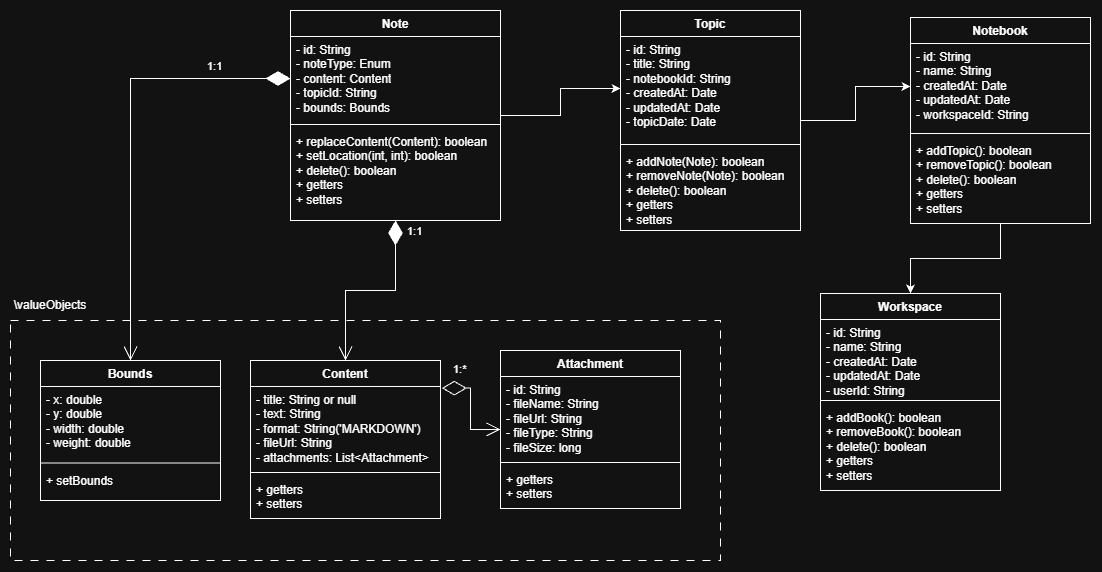

The diagram above was exported from draw.io. Its source (the exported page's mxGraphModel, read from the mxfile embedded in the PNG):
<mxGraphModel dx="1430" dy="785" grid="1" gridSize="10" guides="1" tooltips="1" connect="1" arrows="1" fold="1" page="1" pageScale="1" pageWidth="1169" pageHeight="827" math="0" shadow="0">
  <root>
    <mxCell id="0" />
    <mxCell id="1" parent="0" />
    <mxCell id="JbjcGfq1vYG_OKNAB37P-18" edge="1" parent="1" source="ikVnwAquiSrqeDmVoQ8X-1" style="edgeStyle=orthogonalEdgeStyle;rounded=0;orthogonalLoop=1;jettySize=auto;html=1;defaultLabelBackgroundColor=page;labelPadding=0 4;" target="JbjcGfq1vYG_OKNAB37P-6">
      <mxGeometry relative="1" as="geometry" />
    </mxCell>
    <mxCell id="ikVnwAquiSrqeDmVoQ8X-1" parent="1" style="swimlane;fontStyle=1;align=center;verticalAlign=top;childLayout=stackLayout;horizontal=1;startSize=26;horizontalStack=0;resizeParent=1;resizeParentMax=0;resizeLast=0;collapsible=1;marginBottom=0;whiteSpace=wrap;html=1;" value="Note" vertex="1">
      <mxGeometry height="210" width="210" x="300" y="180" as="geometry" />
    </mxCell>
    <mxCell id="ikVnwAquiSrqeDmVoQ8X-2" parent="ikVnwAquiSrqeDmVoQ8X-1" style="text;strokeColor=none;fillColor=none;align=left;verticalAlign=top;spacingLeft=4;spacingRight=4;overflow=hidden;rotatable=0;points=[[0,0.5],[1,0.5]];portConstraint=eastwest;whiteSpace=wrap;html=1;" value="- id: String&lt;div&gt;- noteType: Enum&lt;div&gt;- content: Content&lt;/div&gt;&lt;div&gt;- topicId: String&lt;/div&gt;&lt;/div&gt;&lt;div&gt;- bounds: Bounds&lt;/div&gt;" vertex="1">
      <mxGeometry height="84" width="210" y="26" as="geometry" />
    </mxCell>
    <mxCell id="ikVnwAquiSrqeDmVoQ8X-3" parent="ikVnwAquiSrqeDmVoQ8X-1" style="line;strokeWidth=1;fillColor=none;align=left;verticalAlign=middle;spacingTop=-1;spacingLeft=3;spacingRight=3;rotatable=0;labelPosition=right;points=[];portConstraint=eastwest;strokeColor=inherit;labelPerimeter=1;" value="" vertex="1">
      <mxGeometry height="8" width="210" y="110" as="geometry" />
    </mxCell>
    <mxCell id="ikVnwAquiSrqeDmVoQ8X-4" parent="ikVnwAquiSrqeDmVoQ8X-1" style="text;strokeColor=none;fillColor=none;align=left;verticalAlign=top;spacingLeft=4;spacingRight=4;overflow=hidden;rotatable=0;points=[[0,0.5],[1,0.5]];portConstraint=eastwest;whiteSpace=wrap;html=1;" value="+ replaceContent(Content): boolean&lt;div&gt;+ setLocation(int, int): boolean&lt;br&gt;&lt;div&gt;+ delete(): boolean&lt;/div&gt;&lt;div&gt;+ getters&lt;/div&gt;&lt;div&gt;+ setters&lt;/div&gt;&lt;/div&gt;" vertex="1">
      <mxGeometry height="92" width="210" y="118" as="geometry" />
    </mxCell>
    <mxCell id="JbjcGfq1vYG_OKNAB37P-19" edge="1" parent="1" source="JbjcGfq1vYG_OKNAB37P-5" style="edgeStyle=orthogonalEdgeStyle;rounded=0;orthogonalLoop=1;jettySize=auto;html=1;entryX=0;entryY=0.5;entryDx=0;entryDy=0;defaultLabelBackgroundColor=page;labelPadding=0 4;" target="JbjcGfq1vYG_OKNAB37P-11">
      <mxGeometry relative="1" as="geometry" />
    </mxCell>
    <mxCell id="JbjcGfq1vYG_OKNAB37P-5" parent="1" style="swimlane;fontStyle=1;align=center;verticalAlign=top;childLayout=stackLayout;horizontal=1;startSize=26;horizontalStack=0;resizeParent=1;resizeParentMax=0;resizeLast=0;collapsible=1;marginBottom=0;whiteSpace=wrap;html=1;" value="Topic" vertex="1">
      <mxGeometry height="220" width="180" x="630" y="180" as="geometry" />
    </mxCell>
    <mxCell id="JbjcGfq1vYG_OKNAB37P-6" parent="JbjcGfq1vYG_OKNAB37P-5" style="text;strokeColor=none;fillColor=none;align=left;verticalAlign=top;spacingLeft=4;spacingRight=4;overflow=hidden;rotatable=0;points=[[0,0.5],[1,0.5]];portConstraint=eastwest;whiteSpace=wrap;html=1;" value="&lt;div&gt;- id: String&lt;/div&gt;- title: String&lt;div&gt;- notebookId: String&lt;br&gt;&lt;div&gt;- createdAt: Date&lt;/div&gt;&lt;div&gt;- updatedAt: Date&lt;/div&gt;&lt;div&gt;- topicDate: Date&lt;/div&gt;&lt;div&gt;&lt;br&gt;&lt;/div&gt;&lt;/div&gt;" vertex="1">
      <mxGeometry height="104" width="180" y="26" as="geometry" />
    </mxCell>
    <mxCell id="JbjcGfq1vYG_OKNAB37P-7" parent="JbjcGfq1vYG_OKNAB37P-5" style="line;strokeWidth=1;fillColor=none;align=left;verticalAlign=middle;spacingTop=-1;spacingLeft=3;spacingRight=3;rotatable=0;labelPosition=right;points=[];portConstraint=eastwest;strokeColor=inherit;labelPerimeter=1;" value="" vertex="1">
      <mxGeometry height="8" width="180" y="130" as="geometry" />
    </mxCell>
    <mxCell id="JbjcGfq1vYG_OKNAB37P-8" parent="JbjcGfq1vYG_OKNAB37P-5" style="text;strokeColor=none;fillColor=none;align=left;verticalAlign=top;spacingLeft=4;spacingRight=4;overflow=hidden;rotatable=0;points=[[0,0.5],[1,0.5]];portConstraint=eastwest;whiteSpace=wrap;html=1;" value="+ addNote(Note): boolean&lt;div&gt;+ removeNote(Note): boolean&lt;/div&gt;&lt;div&gt;+ delete(): boolean&lt;/div&gt;&lt;div&gt;+ getters&lt;/div&gt;&lt;div&gt;+ setters&lt;/div&gt;" vertex="1">
      <mxGeometry height="82" width="180" y="138" as="geometry" />
    </mxCell>
    <mxCell id="JbjcGfq1vYG_OKNAB37P-31" edge="1" parent="1" source="JbjcGfq1vYG_OKNAB37P-10" style="edgeStyle=orthogonalEdgeStyle;rounded=0;orthogonalLoop=1;jettySize=auto;html=1;entryX=0.5;entryY=0;entryDx=0;entryDy=0;defaultLabelBackgroundColor=page;labelPadding=0 4;" target="JbjcGfq1vYG_OKNAB37P-27">
      <mxGeometry relative="1" as="geometry" />
    </mxCell>
    <mxCell id="JbjcGfq1vYG_OKNAB37P-10" parent="1" style="swimlane;fontStyle=1;align=center;verticalAlign=top;childLayout=stackLayout;horizontal=1;startSize=26;horizontalStack=0;resizeParent=1;resizeParentMax=0;resizeLast=0;collapsible=1;marginBottom=0;whiteSpace=wrap;html=1;" value="Notebook" vertex="1">
      <mxGeometry height="206" width="180" x="920" y="187" as="geometry" />
    </mxCell>
    <mxCell id="JbjcGfq1vYG_OKNAB37P-11" parent="JbjcGfq1vYG_OKNAB37P-10" style="text;strokeColor=none;fillColor=none;align=left;verticalAlign=top;spacingLeft=4;spacingRight=4;overflow=hidden;rotatable=0;points=[[0,0.5],[1,0.5]];portConstraint=eastwest;whiteSpace=wrap;html=1;" value="&lt;div&gt;- id: String&lt;/div&gt;- name: String&lt;div&gt;- createdAt: Date&lt;/div&gt;&lt;div&gt;- updatedAt: Date&lt;/div&gt;&lt;div&gt;- workspaceId: String&lt;/div&gt;&lt;div&gt;&lt;br&gt;&lt;/div&gt;" vertex="1">
      <mxGeometry height="86" width="180" y="26" as="geometry" />
    </mxCell>
    <mxCell id="JbjcGfq1vYG_OKNAB37P-12" parent="JbjcGfq1vYG_OKNAB37P-10" style="line;strokeWidth=1;fillColor=none;align=left;verticalAlign=middle;spacingTop=-1;spacingLeft=3;spacingRight=3;rotatable=0;labelPosition=right;points=[];portConstraint=eastwest;strokeColor=inherit;labelPerimeter=1;" value="" vertex="1">
      <mxGeometry height="8" width="180" y="112" as="geometry" />
    </mxCell>
    <mxCell id="JbjcGfq1vYG_OKNAB37P-13" parent="JbjcGfq1vYG_OKNAB37P-10" style="text;strokeColor=none;fillColor=none;align=left;verticalAlign=top;spacingLeft=4;spacingRight=4;overflow=hidden;rotatable=0;points=[[0,0.5],[1,0.5]];portConstraint=eastwest;whiteSpace=wrap;html=1;" value="+ addTopic(): boolean&lt;div&gt;+ removeTopic(): boolean&lt;/div&gt;&lt;div&gt;+ delete(): boolean&lt;/div&gt;&lt;div&gt;+ getters&lt;/div&gt;&lt;div&gt;+ setters&lt;/div&gt;" vertex="1">
      <mxGeometry height="86" width="180" y="120" as="geometry" />
    </mxCell>
    <mxCell id="JbjcGfq1vYG_OKNAB37P-20" parent="1" style="swimlane;fontStyle=1;align=center;verticalAlign=top;childLayout=stackLayout;horizontal=1;startSize=26;horizontalStack=0;resizeParent=1;resizeParentMax=0;resizeLast=0;collapsible=1;marginBottom=0;whiteSpace=wrap;html=1;" value="Content" vertex="1">
      <mxGeometry height="158" width="190" x="260" y="530" as="geometry" />
    </mxCell>
    <mxCell id="JbjcGfq1vYG_OKNAB37P-21" parent="JbjcGfq1vYG_OKNAB37P-20" style="text;strokeColor=none;fillColor=none;align=left;verticalAlign=top;spacingLeft=4;spacingRight=4;overflow=hidden;rotatable=0;points=[[0,0.5],[1,0.5]];portConstraint=eastwest;whiteSpace=wrap;html=1;" value="&lt;div&gt;- title: String or null&lt;div&gt;- text: String&lt;/div&gt;&lt;div&gt;- format: String('MARKDOWN')&lt;/div&gt;&lt;/div&gt;&lt;div&gt;- fileUrl: String&lt;/div&gt;&lt;div&gt;- attachments: List&amp;lt;Attachment&amp;gt;&lt;/div&gt;" vertex="1">
      <mxGeometry height="82" width="190" y="26" as="geometry" />
    </mxCell>
    <mxCell id="JbjcGfq1vYG_OKNAB37P-22" parent="JbjcGfq1vYG_OKNAB37P-20" style="line;strokeWidth=1;fillColor=none;align=left;verticalAlign=middle;spacingTop=-1;spacingLeft=3;spacingRight=3;rotatable=0;labelPosition=right;points=[];portConstraint=eastwest;strokeColor=inherit;labelPerimeter=1;" value="" vertex="1">
      <mxGeometry height="8" width="190" y="108" as="geometry" />
    </mxCell>
    <mxCell id="JbjcGfq1vYG_OKNAB37P-23" parent="JbjcGfq1vYG_OKNAB37P-20" style="text;strokeColor=none;fillColor=none;align=left;verticalAlign=top;spacingLeft=4;spacingRight=4;overflow=hidden;rotatable=0;points=[[0,0.5],[1,0.5]];portConstraint=eastwest;whiteSpace=wrap;html=1;" value="&lt;div&gt;+ getters&lt;/div&gt;&lt;div&gt;+ setters&lt;/div&gt;" vertex="1">
      <mxGeometry height="42" width="190" y="116" as="geometry" />
    </mxCell>
    <mxCell id="JbjcGfq1vYG_OKNAB37P-24" edge="1" parent="1" source="ikVnwAquiSrqeDmVoQ8X-1" style="endArrow=open;html=1;endSize=12;startArrow=diamondThin;startSize=22;startFill=1;align=left;verticalAlign=bottom;rounded=0;defaultLabelBackgroundColor=page;labelPadding=0 4;entryX=0.5;entryY=0;entryDx=0;entryDy=0;edgeStyle=orthogonalEdgeStyle;exitX=0.5;exitY=1;exitDx=0;exitDy=0;" target="JbjcGfq1vYG_OKNAB37P-20" value="1:1">
      <mxGeometry relative="1" x="-0.7912" y="10" as="geometry">
        <mxPoint as="offset" />
        <mxPoint x="230" y="540" as="sourcePoint" />
        <mxPoint x="390" y="540" as="targetPoint" />
      </mxGeometry>
    </mxCell>
    <mxCell id="JbjcGfq1vYG_OKNAB37P-27" parent="1" style="swimlane;fontStyle=1;align=center;verticalAlign=top;childLayout=stackLayout;horizontal=1;startSize=26;horizontalStack=0;resizeParent=1;resizeParentMax=0;resizeLast=0;collapsible=1;marginBottom=0;whiteSpace=wrap;html=1;" value="Workspace" vertex="1">
      <mxGeometry height="197" width="180" x="830" y="463" as="geometry" />
    </mxCell>
    <mxCell id="JbjcGfq1vYG_OKNAB37P-28" parent="JbjcGfq1vYG_OKNAB37P-27" style="text;strokeColor=none;fillColor=none;align=left;verticalAlign=top;spacingLeft=4;spacingRight=4;overflow=hidden;rotatable=0;points=[[0,0.5],[1,0.5]];portConstraint=eastwest;whiteSpace=wrap;html=1;" value="&lt;div&gt;- id: String&lt;/div&gt;- name: String&lt;div&gt;- createdAt: Date&lt;/div&gt;&lt;div&gt;- updatedAt: Date&lt;/div&gt;&lt;div&gt;- userId: String&lt;/div&gt;&lt;div&gt;&lt;br&gt;&lt;/div&gt;" vertex="1">
      <mxGeometry height="77" width="180" y="26" as="geometry" />
    </mxCell>
    <mxCell id="JbjcGfq1vYG_OKNAB37P-29" parent="JbjcGfq1vYG_OKNAB37P-27" style="line;strokeWidth=1;fillColor=none;align=left;verticalAlign=middle;spacingTop=-1;spacingLeft=3;spacingRight=3;rotatable=0;labelPosition=right;points=[];portConstraint=eastwest;strokeColor=inherit;labelPerimeter=1;" value="" vertex="1">
      <mxGeometry height="8" width="180" y="103" as="geometry" />
    </mxCell>
    <mxCell id="JbjcGfq1vYG_OKNAB37P-30" parent="JbjcGfq1vYG_OKNAB37P-27" style="text;strokeColor=none;fillColor=none;align=left;verticalAlign=top;spacingLeft=4;spacingRight=4;overflow=hidden;rotatable=0;points=[[0,0.5],[1,0.5]];portConstraint=eastwest;whiteSpace=wrap;html=1;" value="+ addBook(): boolean&lt;div&gt;+ removeBook(): boolean&lt;/div&gt;&lt;div&gt;+ delete(): boolean&lt;/div&gt;&lt;div&gt;+ getters&lt;/div&gt;&lt;div&gt;+ setters&lt;/div&gt;" vertex="1">
      <mxGeometry height="86" width="180" y="111" as="geometry" />
    </mxCell>
    <mxCell id="JbjcGfq1vYG_OKNAB37P-32" parent="1" style="swimlane;fontStyle=1;align=center;verticalAlign=top;childLayout=stackLayout;horizontal=1;startSize=26;horizontalStack=0;resizeParent=1;resizeParentMax=0;resizeLast=0;collapsible=1;marginBottom=0;whiteSpace=wrap;html=1;" value="Bounds" vertex="1">
      <mxGeometry height="140" width="180" x="50" y="530" as="geometry" />
    </mxCell>
    <mxCell id="JbjcGfq1vYG_OKNAB37P-33" parent="JbjcGfq1vYG_OKNAB37P-32" style="text;strokeColor=none;fillColor=none;align=left;verticalAlign=top;spacingLeft=4;spacingRight=4;overflow=hidden;rotatable=0;points=[[0,0.5],[1,0.5]];portConstraint=eastwest;whiteSpace=wrap;html=1;" value="- x: double&lt;div&gt;- y: double&lt;/div&gt;&lt;div&gt;- width: double&lt;/div&gt;&lt;div&gt;- weight: double&lt;/div&gt;" vertex="1">
      <mxGeometry height="72.5" width="180" y="26" as="geometry" />
    </mxCell>
    <mxCell id="JbjcGfq1vYG_OKNAB37P-34" parent="JbjcGfq1vYG_OKNAB37P-32" style="line;strokeWidth=1;fillColor=none;align=left;verticalAlign=middle;spacingTop=-1;spacingLeft=3;spacingRight=3;rotatable=0;labelPosition=right;points=[];portConstraint=eastwest;strokeColor=inherit;labelPerimeter=1;" value="" vertex="1">
      <mxGeometry height="8" width="180" y="98.5" as="geometry" />
    </mxCell>
    <mxCell id="JbjcGfq1vYG_OKNAB37P-35" parent="JbjcGfq1vYG_OKNAB37P-32" style="text;strokeColor=none;fillColor=none;align=left;verticalAlign=top;spacingLeft=4;spacingRight=4;overflow=hidden;rotatable=0;points=[[0,0.5],[1,0.5]];portConstraint=eastwest;whiteSpace=wrap;html=1;" value="+ setBounds" vertex="1">
      <mxGeometry height="33.5" width="180" y="106.5" as="geometry" />
    </mxCell>
    <mxCell id="JbjcGfq1vYG_OKNAB37P-36" edge="1" parent="1" source="ikVnwAquiSrqeDmVoQ8X-2" style="endArrow=open;html=1;endSize=12;startArrow=diamondThin;startSize=22;startFill=1;edgeStyle=orthogonalEdgeStyle;align=left;verticalAlign=bottom;rounded=0;defaultLabelBackgroundColor=page;labelPadding=0 4;exitX=0;exitY=0.5;exitDx=0;exitDy=0;entryX=0.5;entryY=0;entryDx=0;entryDy=0;" target="JbjcGfq1vYG_OKNAB37P-32" value="1:1">
      <mxGeometry relative="1" x="-0.6154" y="-3" as="geometry">
        <mxPoint as="offset" />
        <mxPoint x="410" y="500" as="sourcePoint" />
        <mxPoint x="445" y="684" as="targetPoint" />
      </mxGeometry>
    </mxCell>
    <mxCell id="m_kyFejK-xy28uFtzTMB-1" parent="1" style="swimlane;fontStyle=1;align=center;verticalAlign=top;childLayout=stackLayout;horizontal=1;startSize=26;horizontalStack=0;resizeParent=1;resizeParentMax=0;resizeLast=0;collapsible=1;marginBottom=0;whiteSpace=wrap;html=1;" value="Attachment" vertex="1">
      <mxGeometry height="158" width="180" x="510" y="520" as="geometry" />
    </mxCell>
    <mxCell id="m_kyFejK-xy28uFtzTMB-2" parent="m_kyFejK-xy28uFtzTMB-1" style="text;strokeColor=none;fillColor=none;align=left;verticalAlign=top;spacingLeft=4;spacingRight=4;overflow=hidden;rotatable=0;points=[[0,0.5],[1,0.5]];portConstraint=eastwest;whiteSpace=wrap;html=1;" value="&lt;div&gt;- id: String&lt;/div&gt;&lt;div&gt;&lt;span style=&quot;background-color: transparent; color: light-dark(#000000, var(--ge-light-color, #ffffff));&quot;&gt;- fileName: String&lt;/span&gt;&lt;div&gt;- fileUrl: String&lt;/div&gt;&lt;/div&gt;&lt;div&gt;- fileType: String&lt;br&gt;- fileSize: long&lt;/div&gt;" vertex="1">
      <mxGeometry height="82" width="180" y="26" as="geometry" />
    </mxCell>
    <mxCell id="m_kyFejK-xy28uFtzTMB-3" parent="m_kyFejK-xy28uFtzTMB-1" style="line;strokeWidth=1;fillColor=none;align=left;verticalAlign=middle;spacingTop=-1;spacingLeft=3;spacingRight=3;rotatable=0;labelPosition=right;points=[];portConstraint=eastwest;strokeColor=inherit;labelPerimeter=1;" value="" vertex="1">
      <mxGeometry height="8" width="180" y="108" as="geometry" />
    </mxCell>
    <mxCell id="m_kyFejK-xy28uFtzTMB-4" parent="m_kyFejK-xy28uFtzTMB-1" style="text;strokeColor=none;fillColor=none;align=left;verticalAlign=top;spacingLeft=4;spacingRight=4;overflow=hidden;rotatable=0;points=[[0,0.5],[1,0.5]];portConstraint=eastwest;whiteSpace=wrap;html=1;" value="&lt;div&gt;+ getters&lt;/div&gt;&lt;div&gt;+ setters&lt;/div&gt;" vertex="1">
      <mxGeometry height="42" width="180" y="116" as="geometry" />
    </mxCell>
    <mxCell id="m_kyFejK-xy28uFtzTMB-5" edge="1" parent="1" source="JbjcGfq1vYG_OKNAB37P-21" style="endArrow=open;html=1;endSize=12;startArrow=diamondThin;startSize=22;startFill=0;align=left;verticalAlign=bottom;rounded=0;defaultLabelBackgroundColor=page;labelPadding=0 4;exitX=1.007;exitY=0.02;exitDx=0;exitDy=0;entryX=0;entryY=0.5;entryDx=0;entryDy=0;edgeStyle=orthogonalEdgeStyle;exitPerimeter=0;" target="m_kyFejK-xy28uFtzTMB-1" value="1:*">
      <mxGeometry relative="1" x="-0.8001" y="10" as="geometry">
        <mxPoint as="offset" />
        <mxPoint x="490" y="440" as="sourcePoint" />
        <mxPoint x="420" y="540" as="targetPoint" />
      </mxGeometry>
    </mxCell>
    <mxCell id="m_kyFejK-xy28uFtzTMB-6" parent="1" style="verticalLabelPosition=bottom;verticalAlign=top;html=1;shape=mxgraph.basic.rect;fillColor2=none;strokeWidth=1;size=20;indent=5;labelPerimeter=1;fillColor=none;dashed=1;dashPattern=8 8;" value="" vertex="1">
      <mxGeometry height="240" width="710" x="20" y="490" as="geometry" />
    </mxCell>
    <mxCell id="m_kyFejK-xy28uFtzTMB-9" parent="1" style="text;html=1;whiteSpace=wrap;strokeColor=none;fillColor=none;align=center;verticalAlign=middle;rounded=0;" value="\valueObjects" vertex="1">
      <mxGeometry height="30" width="60" x="30" y="460" as="geometry" />
    </mxCell>
  </root>
</mxGraphModel>